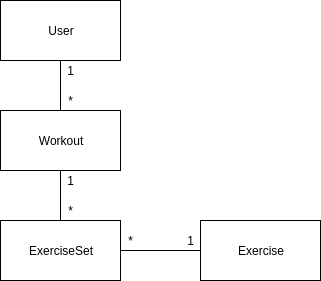

The diagram above was exported from draw.io. Its source (the exported page's mxGraphModel, read from the mxfile embedded in the PNG):
<mxGraphModel dx="1108" dy="464" grid="1" gridSize="10" guides="1" tooltips="1" connect="1" arrows="1" fold="1" page="1" pageScale="1" pageWidth="826" pageHeight="1169" math="0" shadow="0">
  <root>
    <mxCell id="0" />
    <mxCell id="1" parent="0" />
    <mxCell id="dHvnlgH3S359ddjDzxZU-1" value="User" style="rounded=0;whiteSpace=wrap;html=1;" vertex="1" parent="1">
      <mxGeometry x="40" y="40" width="120" height="60" as="geometry" />
    </mxCell>
    <mxCell id="dHvnlgH3S359ddjDzxZU-3" value="ExerciseSet" style="rounded=0;whiteSpace=wrap;html=1;" vertex="1" parent="1">
      <mxGeometry x="40" y="260" width="120" height="60" as="geometry" />
    </mxCell>
    <mxCell id="dHvnlgH3S359ddjDzxZU-5" value="Exercise" style="rounded=0;whiteSpace=wrap;html=1;" vertex="1" parent="1">
      <mxGeometry x="240" y="260" width="120" height="60" as="geometry" />
    </mxCell>
    <mxCell id="dHvnlgH3S359ddjDzxZU-7" value="" style="endArrow=none;html=1;entryX=0;entryY=0.5;entryDx=0;entryDy=0;exitX=1;exitY=0.5;exitDx=0;exitDy=0;" edge="1" parent="1" source="dHvnlgH3S359ddjDzxZU-3" target="dHvnlgH3S359ddjDzxZU-5">
      <mxGeometry width="50" height="50" relative="1" as="geometry">
        <mxPoint x="40" y="510" as="sourcePoint" />
        <mxPoint x="90" y="460" as="targetPoint" />
      </mxGeometry>
    </mxCell>
    <mxCell id="dHvnlgH3S359ddjDzxZU-12" value="Workout" style="rounded=0;whiteSpace=wrap;html=1;" vertex="1" parent="1">
      <mxGeometry x="40" y="150" width="120" height="60" as="geometry" />
    </mxCell>
    <mxCell id="dHvnlgH3S359ddjDzxZU-13" value="" style="endArrow=none;html=1;entryX=0.5;entryY=1;entryDx=0;entryDy=0;exitX=0.5;exitY=0;exitDx=0;exitDy=0;" edge="1" parent="1" source="dHvnlgH3S359ddjDzxZU-12" target="dHvnlgH3S359ddjDzxZU-1">
      <mxGeometry width="50" height="50" relative="1" as="geometry">
        <mxPoint x="210" y="180" as="sourcePoint" />
        <mxPoint x="260" y="130" as="targetPoint" />
      </mxGeometry>
    </mxCell>
    <mxCell id="dHvnlgH3S359ddjDzxZU-14" value="" style="endArrow=none;html=1;exitX=0.5;exitY=0;exitDx=0;exitDy=0;entryX=0.5;entryY=1;entryDx=0;entryDy=0;" edge="1" parent="1" source="dHvnlgH3S359ddjDzxZU-3" target="dHvnlgH3S359ddjDzxZU-12">
      <mxGeometry width="50" height="50" relative="1" as="geometry">
        <mxPoint x="250" y="210" as="sourcePoint" />
        <mxPoint x="300" y="160" as="targetPoint" />
      </mxGeometry>
    </mxCell>
    <mxCell id="dHvnlgH3S359ddjDzxZU-17" value="*" style="text;html=1;align=center;verticalAlign=middle;resizable=0;points=[];autosize=1;" vertex="1" parent="1">
      <mxGeometry x="160" y="270" width="20" height="20" as="geometry" />
    </mxCell>
    <mxCell id="dHvnlgH3S359ddjDzxZU-18" value="1" style="text;html=1;align=center;verticalAlign=middle;resizable=0;points=[];autosize=1;" vertex="1" parent="1">
      <mxGeometry x="220" y="270" width="20" height="20" as="geometry" />
    </mxCell>
    <mxCell id="dHvnlgH3S359ddjDzxZU-19" value="*" style="text;html=1;align=center;verticalAlign=middle;resizable=0;points=[];autosize=1;" vertex="1" parent="1">
      <mxGeometry x="100" y="240" width="20" height="20" as="geometry" />
    </mxCell>
    <mxCell id="dHvnlgH3S359ddjDzxZU-20" value="1" style="text;html=1;align=center;verticalAlign=middle;resizable=0;points=[];autosize=1;" vertex="1" parent="1">
      <mxGeometry x="100" y="210" width="20" height="20" as="geometry" />
    </mxCell>
    <mxCell id="dHvnlgH3S359ddjDzxZU-21" value="*" style="text;html=1;align=center;verticalAlign=middle;resizable=0;points=[];autosize=1;" vertex="1" parent="1">
      <mxGeometry x="100" y="130" width="20" height="20" as="geometry" />
    </mxCell>
    <mxCell id="dHvnlgH3S359ddjDzxZU-22" value="1" style="text;html=1;align=center;verticalAlign=middle;resizable=0;points=[];autosize=1;" vertex="1" parent="1">
      <mxGeometry x="100" y="100" width="20" height="20" as="geometry" />
    </mxCell>
  </root>
</mxGraphModel>